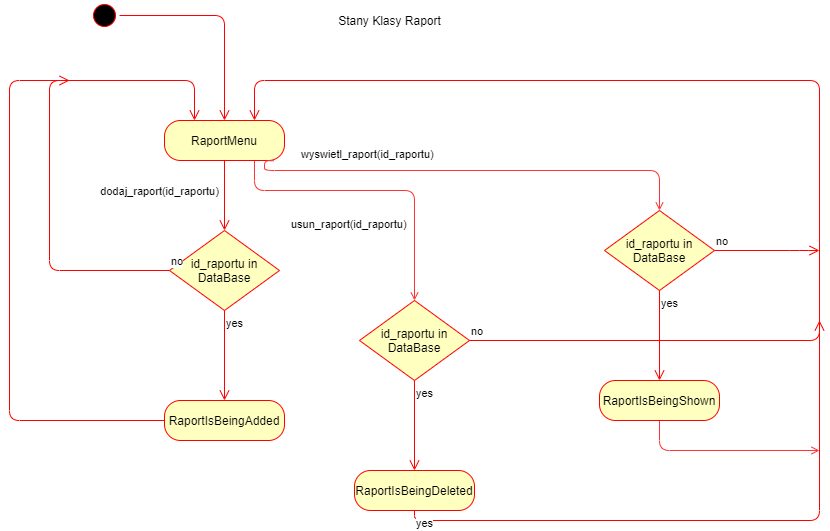

The diagram above was exported from draw.io. Its source (the exported page's mxGraphModel, read from the mxfile embedded in the PNG):
<mxGraphModel dx="1849" dy="590" grid="1" gridSize="10" guides="1" tooltips="1" connect="1" arrows="1" fold="1" page="1" pageScale="1" pageWidth="827" pageHeight="1169" math="0" shadow="0">
  <root>
    <mxCell id="0" />
    <mxCell id="1" parent="0" />
    <mxCell id="uENYPgEPmOuih2oEAi8O-1" value="S" style="ellipse;html=1;shape=startState;fillColor=#000000;strokeColor=#ff0000;" parent="1" vertex="1">
      <mxGeometry x="80" y="40" width="30" height="30" as="geometry" />
    </mxCell>
    <mxCell id="uENYPgEPmOuih2oEAi8O-2" value="" style="edgeStyle=orthogonalEdgeStyle;html=1;verticalAlign=bottom;endArrow=open;endSize=8;strokeColor=#ff0000;entryX=0.5;entryY=0;entryDx=0;entryDy=0;" parent="1" source="uENYPgEPmOuih2oEAi8O-1" target="uENYPgEPmOuih2oEAi8O-8" edge="1">
      <mxGeometry relative="1" as="geometry">
        <mxPoint x="195" y="160" as="targetPoint" />
      </mxGeometry>
    </mxCell>
    <mxCell id="uENYPgEPmOuih2oEAi8O-15" style="edgeStyle=orthogonalEdgeStyle;rounded=1;orthogonalLoop=1;jettySize=auto;html=1;exitX=0.75;exitY=1;exitDx=0;exitDy=0;endArrow=open;endFill=0;strokeColor=#FF3333;entryX=0.5;entryY=0;entryDx=0;entryDy=0;" parent="1" source="uENYPgEPmOuih2oEAi8O-8" target="uENYPgEPmOuih2oEAi8O-17" edge="1">
      <mxGeometry relative="1" as="geometry">
        <mxPoint x="410" y="330" as="targetPoint" />
        <Array as="points">
          <mxPoint x="245" y="230" />
          <mxPoint x="405" y="230" />
        </Array>
      </mxGeometry>
    </mxCell>
    <mxCell id="uENYPgEPmOuih2oEAi8O-8" value="RaportMenu" style="rounded=1;whiteSpace=wrap;html=1;arcSize=40;fontColor=#000000;fillColor=#ffffc0;strokeColor=#ff0000;" parent="1" vertex="1">
      <mxGeometry x="155" y="160" width="120" height="40" as="geometry" />
    </mxCell>
    <mxCell id="uENYPgEPmOuih2oEAi8O-9" value="dodaj_raport(id_raportu)" style="edgeStyle=orthogonalEdgeStyle;html=1;verticalAlign=bottom;endArrow=open;endSize=8;strokeColor=#ff0000;entryX=0.5;entryY=0;entryDx=0;entryDy=0;" parent="1" source="uENYPgEPmOuih2oEAi8O-8" target="uENYPgEPmOuih2oEAi8O-10" edge="1">
      <mxGeometry x="0.1429" y="-65" relative="1" as="geometry">
        <mxPoint x="200" y="270" as="targetPoint" />
        <mxPoint as="offset" />
      </mxGeometry>
    </mxCell>
    <mxCell id="uENYPgEPmOuih2oEAi8O-10" value="id_raportu in DataBase" style="rhombus;whiteSpace=wrap;html=1;fillColor=#ffffc0;strokeColor=#ff0000;" parent="1" vertex="1">
      <mxGeometry x="160" y="270" width="110" height="80" as="geometry" />
    </mxCell>
    <mxCell id="uENYPgEPmOuih2oEAi8O-11" value="no" style="edgeStyle=orthogonalEdgeStyle;html=1;align=left;verticalAlign=bottom;endArrow=open;endSize=8;strokeColor=#ff0000;exitX=0;exitY=0.5;exitDx=0;exitDy=0;entryX=0.25;entryY=0;entryDx=0;entryDy=0;" parent="1" source="uENYPgEPmOuih2oEAi8O-10" target="uENYPgEPmOuih2oEAi8O-8" edge="1">
      <mxGeometry x="-1" relative="1" as="geometry">
        <mxPoint x="340" y="290" as="targetPoint" />
        <Array as="points">
          <mxPoint x="40" y="310" />
          <mxPoint x="40" y="120" />
          <mxPoint x="185" y="120" />
        </Array>
      </mxGeometry>
    </mxCell>
    <mxCell id="uENYPgEPmOuih2oEAi8O-12" value="yes" style="edgeStyle=orthogonalEdgeStyle;html=1;align=left;verticalAlign=top;endArrow=open;endSize=8;strokeColor=#ff0000;" parent="1" source="uENYPgEPmOuih2oEAi8O-10" edge="1">
      <mxGeometry x="-1" relative="1" as="geometry">
        <mxPoint x="215" y="440" as="targetPoint" />
      </mxGeometry>
    </mxCell>
    <mxCell id="uENYPgEPmOuih2oEAi8O-13" value="RaportIsBeingAdded" style="rounded=1;whiteSpace=wrap;html=1;arcSize=40;fontColor=#000000;fillColor=#ffffc0;strokeColor=#ff0000;" parent="1" vertex="1">
      <mxGeometry x="155" y="440" width="120" height="40" as="geometry" />
    </mxCell>
    <mxCell id="uENYPgEPmOuih2oEAi8O-14" value="" style="edgeStyle=orthogonalEdgeStyle;html=1;verticalAlign=bottom;endArrow=open;endSize=8;strokeColor=#ff0000;" parent="1" source="uENYPgEPmOuih2oEAi8O-13" edge="1">
      <mxGeometry relative="1" as="geometry">
        <mxPoint x="60" y="120" as="targetPoint" />
        <Array as="points">
          <mxPoint y="460" />
          <mxPoint y="120" />
        </Array>
      </mxGeometry>
    </mxCell>
    <mxCell id="uENYPgEPmOuih2oEAi8O-16" value="&lt;span style=&quot;color: rgb(0 , 0 , 0) ; font-family: &amp;#34;helvetica&amp;#34; ; font-size: 11px ; font-style: normal ; font-weight: 400 ; letter-spacing: normal ; text-align: center ; text-indent: 0px ; text-transform: none ; word-spacing: 0px ; background-color: rgb(255 , 255 , 255) ; display: inline ; float: none&quot;&gt;usun_raport(id_raportu)&lt;/span&gt;" style="text;whiteSpace=wrap;html=1;" parent="1" vertex="1">
      <mxGeometry x="280" y="250" width="140" height="30" as="geometry" />
    </mxCell>
    <mxCell id="uENYPgEPmOuih2oEAi8O-17" value="id_raportu in DataBase" style="rhombus;whiteSpace=wrap;html=1;fillColor=#ffffc0;strokeColor=#ff0000;" parent="1" vertex="1">
      <mxGeometry x="350" y="340" width="110" height="80" as="geometry" />
    </mxCell>
    <mxCell id="uENYPgEPmOuih2oEAi8O-18" value="no" style="edgeStyle=orthogonalEdgeStyle;html=1;align=left;verticalAlign=bottom;endArrow=open;endSize=8;strokeColor=#ff0000;exitX=1;exitY=0.5;exitDx=0;exitDy=0;entryX=0.75;entryY=0;entryDx=0;entryDy=0;" parent="1" source="uENYPgEPmOuih2oEAi8O-17" target="uENYPgEPmOuih2oEAi8O-8" edge="1">
      <mxGeometry x="-1" relative="1" as="geometry">
        <mxPoint x="300" y="140" as="targetPoint" />
        <Array as="points">
          <mxPoint x="810" y="380" />
          <mxPoint x="810" y="120" />
          <mxPoint x="245" y="120" />
        </Array>
      </mxGeometry>
    </mxCell>
    <mxCell id="uENYPgEPmOuih2oEAi8O-19" value="yes" style="edgeStyle=orthogonalEdgeStyle;html=1;align=left;verticalAlign=top;endArrow=open;endSize=8;strokeColor=#ff0000;" parent="1" source="uENYPgEPmOuih2oEAi8O-17" edge="1">
      <mxGeometry x="-1" relative="1" as="geometry">
        <mxPoint x="405" y="510" as="targetPoint" />
      </mxGeometry>
    </mxCell>
    <mxCell id="uENYPgEPmOuih2oEAi8O-20" value="RaportIsBeingDeleted" style="rounded=1;whiteSpace=wrap;html=1;arcSize=40;fontColor=#000000;fillColor=#ffffc0;strokeColor=#ff0000;" parent="1" vertex="1">
      <mxGeometry x="345" y="510" width="120" height="40" as="geometry" />
    </mxCell>
    <mxCell id="uENYPgEPmOuih2oEAi8O-21" value="yes" style="edgeStyle=orthogonalEdgeStyle;html=1;align=left;verticalAlign=top;endArrow=open;endSize=8;strokeColor=#ff0000;exitX=0.5;exitY=1;exitDx=0;exitDy=0;" parent="1" source="uENYPgEPmOuih2oEAi8O-20" edge="1">
      <mxGeometry x="-1" relative="1" as="geometry">
        <mxPoint x="810" y="360" as="targetPoint" />
        <mxPoint x="415" y="430" as="sourcePoint" />
      </mxGeometry>
    </mxCell>
    <mxCell id="uENYPgEPmOuih2oEAi8O-23" style="edgeStyle=orthogonalEdgeStyle;rounded=1;orthogonalLoop=1;jettySize=auto;html=1;exitX=0.91;exitY=1.005;exitDx=0;exitDy=0;endArrow=open;endFill=0;strokeColor=#FF3333;exitPerimeter=0;" parent="1" source="uENYPgEPmOuih2oEAi8O-8" edge="1">
      <mxGeometry relative="1" as="geometry">
        <mxPoint x="650" y="250" as="targetPoint" />
        <mxPoint x="255" y="210" as="sourcePoint" />
        <Array as="points">
          <mxPoint x="255" y="200" />
          <mxPoint x="255" y="210" />
          <mxPoint x="650" y="210" />
        </Array>
      </mxGeometry>
    </mxCell>
    <mxCell id="uENYPgEPmOuih2oEAi8O-24" value="id_raportu in DataBase" style="rhombus;whiteSpace=wrap;html=1;fillColor=#ffffc0;strokeColor=#ff0000;" parent="1" vertex="1">
      <mxGeometry x="595" y="250" width="110" height="80" as="geometry" />
    </mxCell>
    <mxCell id="uENYPgEPmOuih2oEAi8O-25" value="no" style="edgeStyle=orthogonalEdgeStyle;html=1;align=left;verticalAlign=bottom;endArrow=open;endSize=8;strokeColor=#ff0000;exitX=1;exitY=0.5;exitDx=0;exitDy=0;" parent="1" source="uENYPgEPmOuih2oEAi8O-24" edge="1">
      <mxGeometry x="-1" relative="1" as="geometry">
        <mxPoint x="810" y="290" as="targetPoint" />
        <Array as="points">
          <mxPoint x="790" y="290" />
          <mxPoint x="790" y="290" />
        </Array>
      </mxGeometry>
    </mxCell>
    <mxCell id="uENYPgEPmOuih2oEAi8O-26" value="yes" style="edgeStyle=orthogonalEdgeStyle;html=1;align=left;verticalAlign=top;endArrow=open;endSize=8;strokeColor=#ff0000;" parent="1" source="uENYPgEPmOuih2oEAi8O-24" edge="1">
      <mxGeometry x="-1" relative="1" as="geometry">
        <mxPoint x="650" y="420" as="targetPoint" />
      </mxGeometry>
    </mxCell>
    <mxCell id="uENYPgEPmOuih2oEAi8O-28" style="edgeStyle=orthogonalEdgeStyle;rounded=1;orthogonalLoop=1;jettySize=auto;html=1;endArrow=open;endFill=0;strokeColor=#FF3333;exitX=0.5;exitY=1;exitDx=0;exitDy=0;" parent="1" source="uENYPgEPmOuih2oEAi8O-27" edge="1">
      <mxGeometry relative="1" as="geometry">
        <mxPoint x="810" y="490" as="targetPoint" />
        <Array as="points">
          <mxPoint x="650" y="490" />
        </Array>
      </mxGeometry>
    </mxCell>
    <mxCell id="uENYPgEPmOuih2oEAi8O-27" value="RaportIsBeingShown" style="rounded=1;whiteSpace=wrap;html=1;arcSize=40;fontColor=#000000;fillColor=#ffffc0;strokeColor=#ff0000;" parent="1" vertex="1">
      <mxGeometry x="590" y="420" width="120" height="40" as="geometry" />
    </mxCell>
    <mxCell id="acPLC9HT5y9BINtOl3Rx-1" value="&lt;span style=&quot;color: rgb(0 , 0 , 0) ; font-family: &amp;#34;helvetica&amp;#34; ; font-size: 11px ; font-style: normal ; font-weight: 400 ; letter-spacing: normal ; text-align: center ; text-indent: 0px ; text-transform: none ; word-spacing: 0px ; background-color: rgb(255 , 255 , 255) ; display: inline ; float: none&quot;&gt;wyswietl_raport(id_raportu)&lt;/span&gt;" style="text;whiteSpace=wrap;html=1;" parent="1" vertex="1">
      <mxGeometry x="290" y="180" width="140" height="30" as="geometry" />
    </mxCell>
    <mxCell id="Ft8NQIq1XpiDZ7NMKmdN-1" value="Stany Klasy Raport" style="text;html=1;align=center;verticalAlign=middle;resizable=0;points=[];autosize=1;strokeColor=none;" vertex="1" parent="1">
      <mxGeometry x="320" y="50" width="120" height="20" as="geometry" />
    </mxCell>
  </root>
</mxGraphModel>